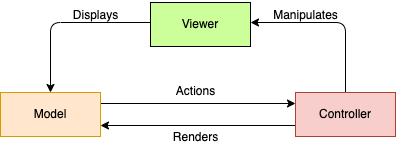

The diagram above was exported from draw.io. Its source (the exported page's mxGraphModel, read from the mxfile embedded in the PNG):
<mxGraphModel dx="555" dy="504" grid="1" gridSize="10" guides="1" tooltips="1" connect="1" arrows="1" fold="1" page="1" pageScale="1" pageWidth="1169" pageHeight="827" math="0" shadow="0">
  <root>
    <mxCell id="0" />
    <mxCell id="1" parent="0" />
    <mxCell id="PlQ9f2qf8iAuL-qSEUaT-4" style="edgeStyle=orthogonalEdgeStyle;rounded=1;orthogonalLoop=1;jettySize=auto;html=1;curved=0;" edge="1" parent="1" source="PlQ9f2qf8iAuL-qSEUaT-2" target="PlQ9f2qf8iAuL-qSEUaT-1">
      <mxGeometry relative="1" as="geometry">
        <Array as="points">
          <mxPoint x="340" y="360" />
        </Array>
      </mxGeometry>
    </mxCell>
    <mxCell id="PlQ9f2qf8iAuL-qSEUaT-6" style="edgeStyle=orthogonalEdgeStyle;rounded=0;orthogonalLoop=1;jettySize=auto;html=1;exitX=1;exitY=0.25;exitDx=0;exitDy=0;entryX=0;entryY=0.25;entryDx=0;entryDy=0;" edge="1" parent="1" source="PlQ9f2qf8iAuL-qSEUaT-1" target="PlQ9f2qf8iAuL-qSEUaT-3">
      <mxGeometry relative="1" as="geometry" />
    </mxCell>
    <mxCell id="PlQ9f2qf8iAuL-qSEUaT-1" value="Model" style="rounded=0;whiteSpace=wrap;html=1;fillColor=#ffe6cc;strokeColor=#d79b00;" vertex="1" parent="1">
      <mxGeometry x="290" y="430" width="100" height="44" as="geometry" />
    </mxCell>
    <mxCell id="PlQ9f2qf8iAuL-qSEUaT-2" value="Viewer" style="rounded=0;whiteSpace=wrap;html=1;fillColor=#CCFF99;" vertex="1" parent="1">
      <mxGeometry x="440" y="340" width="100" height="44" as="geometry" />
    </mxCell>
    <mxCell id="PlQ9f2qf8iAuL-qSEUaT-5" style="edgeStyle=orthogonalEdgeStyle;rounded=1;orthogonalLoop=1;jettySize=auto;html=1;curved=0;" edge="1" parent="1" source="PlQ9f2qf8iAuL-qSEUaT-3" target="PlQ9f2qf8iAuL-qSEUaT-2">
      <mxGeometry relative="1" as="geometry">
        <Array as="points">
          <mxPoint x="635" y="360" />
        </Array>
      </mxGeometry>
    </mxCell>
    <mxCell id="PlQ9f2qf8iAuL-qSEUaT-7" style="edgeStyle=orthogonalEdgeStyle;rounded=0;orthogonalLoop=1;jettySize=auto;html=1;exitX=0;exitY=0.75;exitDx=0;exitDy=0;entryX=1;entryY=0.75;entryDx=0;entryDy=0;" edge="1" parent="1" source="PlQ9f2qf8iAuL-qSEUaT-3" target="PlQ9f2qf8iAuL-qSEUaT-1">
      <mxGeometry relative="1" as="geometry" />
    </mxCell>
    <mxCell id="PlQ9f2qf8iAuL-qSEUaT-3" value="Controller" style="rounded=0;whiteSpace=wrap;html=1;fillColor=#F8CECC;strokeColor=#ae4132;" vertex="1" parent="1">
      <mxGeometry x="585" y="430" width="100" height="44" as="geometry" />
    </mxCell>
    <mxCell id="PlQ9f2qf8iAuL-qSEUaT-8" value="Displays" style="text;html=1;align=center;verticalAlign=middle;resizable=0;points=[];autosize=1;strokeColor=none;fillColor=none;" vertex="1" parent="1">
      <mxGeometry x="350" y="338" width="70" height="30" as="geometry" />
    </mxCell>
    <mxCell id="PlQ9f2qf8iAuL-qSEUaT-9" value="Manipulates" style="text;html=1;align=center;verticalAlign=middle;resizable=0;points=[];autosize=1;strokeColor=none;fillColor=none;" vertex="1" parent="1">
      <mxGeometry x="550" y="338" width="90" height="30" as="geometry" />
    </mxCell>
    <mxCell id="PlQ9f2qf8iAuL-qSEUaT-10" value="Renders" style="text;html=1;align=center;verticalAlign=middle;resizable=0;points=[];autosize=1;strokeColor=none;fillColor=none;" vertex="1" parent="1">
      <mxGeometry x="450" y="460" width="70" height="30" as="geometry" />
    </mxCell>
    <mxCell id="PlQ9f2qf8iAuL-qSEUaT-11" value="Actions" style="text;html=1;align=center;verticalAlign=middle;resizable=0;points=[];autosize=1;strokeColor=none;fillColor=none;" vertex="1" parent="1">
      <mxGeometry x="455" y="414" width="60" height="30" as="geometry" />
    </mxCell>
  </root>
</mxGraphModel>